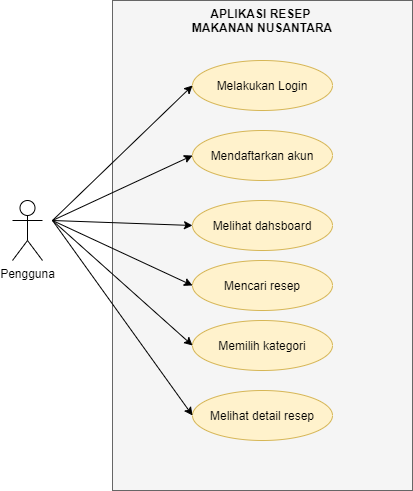

The diagram above was exported from draw.io. Its source (the exported page's mxGraphModel, read from the mxfile embedded in the PNG):
<mxGraphModel dx="868" dy="520" grid="1" gridSize="10" guides="1" tooltips="1" connect="1" arrows="1" fold="1" page="1" pageScale="1" pageWidth="827" pageHeight="1169" math="0" shadow="0">
  <root>
    <mxCell id="ry4GFnfQq0tWgF44WnGt-0" />
    <mxCell id="ry4GFnfQq0tWgF44WnGt-1" parent="ry4GFnfQq0tWgF44WnGt-0" />
    <mxCell id="ry4GFnfQq0tWgF44WnGt-3" value="" style="rounded=0;whiteSpace=wrap;html=1;fillColor=#f5f5f5;strokeColor=#666666;fontColor=#333333;" vertex="1" parent="ry4GFnfQq0tWgF44WnGt-1">
      <mxGeometry x="200" y="40" width="300" height="490" as="geometry" />
    </mxCell>
    <mxCell id="ry4GFnfQq0tWgF44WnGt-2" value="Melakukan Login&lt;span style=&quot;color: rgba(0 , 0 , 0 , 0) ; font-family: monospace ; font-size: 0px&quot;&gt;%3CmxGraphModel%3E%3Croot%3E%3CmxCell%20id%3D%220%22%2F%3E%3CmxCell%20id%3D%221%22%20parent%3D%220%22%2F%3E%3CmxCell%20id%3D%222%22%20value%3D%22Klik%20tombol%20cari%3F%22%20style%3D%22rhombus%3BwhiteSpace%3Dwrap%3Bhtml%3D1%3BfillColor%3D%23ffe6cc%3BstrokeColor%3D%23d79b00%3B%22%20vertex%3D%221%22%20parent%3D%221%22%3E%3CmxGeometry%20x%3D%22285%22%20y%3D%22440%22%20width%3D%2280%22%20height%3D%2280%22%20as%3D%22geometry%22%2F%3E%3C%2FmxCell%3E%3C%2Froot%3E%3C%2FmxGraphModel%3E&lt;/span&gt;" style="ellipse;whiteSpace=wrap;html=1;fillColor=#fff2cc;strokeColor=#d6b656;" vertex="1" parent="ry4GFnfQq0tWgF44WnGt-1">
      <mxGeometry x="280" y="100" width="140" height="50" as="geometry" />
    </mxCell>
    <mxCell id="ry4GFnfQq0tWgF44WnGt-4" value="Mendaftarkan akun&lt;span style=&quot;color: rgba(0 , 0 , 0 , 0) ; font-family: monospace ; font-size: 0px&quot;&gt;%3CmxGraphModel%3E%3Croot%3E%3CmxCell%20id%3D%220%22%2F%3E%3CmxCell%20id%3D%221%22%20parent%3D%220%22%2F%3E%3CmxCell%20id%3D%222%22%20value%3D%22Klik%20tombol%20cari%3F%22%20style%3D%22rhombus%3BwhiteSpace%3Dwrap%3Bhtml%3D1%3BfillColor%3D%23ffe6cc%3BstrokeColor%3D%23d79b00%3B%22%20vertex%3D%221%22%20parent%3D%221%22%3E%3CmxGeometry%20x%3D%22285%22%20y%3D%22440%22%20width%3D%2280%22%20height%3D%2280%22%20as%3D%22geometry%22%2F%3E%3C%2FmxCell%3E%3C%2Froot%3E%3C%2FmxGraphModel%3E&lt;/span&gt;" style="ellipse;whiteSpace=wrap;html=1;fillColor=#fff2cc;strokeColor=#d6b656;" vertex="1" parent="ry4GFnfQq0tWgF44WnGt-1">
      <mxGeometry x="280" y="170" width="140" height="50" as="geometry" />
    </mxCell>
    <mxCell id="ry4GFnfQq0tWgF44WnGt-5" value="Melihat dahsboard&lt;span style=&quot;color: rgba(0 , 0 , 0 , 0) ; font-family: monospace ; font-size: 0px&quot;&gt;3CmxGraphModel%3E%3Croot%3E%3CmxCell%20id%3D%220%22%2F%3E%3CmxCell%20id%3D%221%22%20parent%3D%220%22%2F%3E%3CmxCell%20id%3D%222%22%20value%3D%22Klik%20tombol%20cari%3F%22%20style%3D%22rhombus%3BwhiteSpace%3Dwrap%3Bhtml%3D1%3BfillColor%3D%23ffe6cc%3BstrokeColor%3D%23d79b00%3B%22%20vertex%3D%221%22%20parent%3D%221%22%3E%3CmxGeometry%20x%3D%22285%22%20y%3D%22440%22%20width%3D%2280%22%20height%3D%2280%22%20as%3D%22geometry%22%2F%3E%3C%2FmxCell%3E%3C%2Froot%3E%3C%2FmxGraphMod&lt;/span&gt;" style="ellipse;whiteSpace=wrap;html=1;fillColor=#fff2cc;strokeColor=#d6b656;" vertex="1" parent="ry4GFnfQq0tWgF44WnGt-1">
      <mxGeometry x="280" y="240" width="140" height="50" as="geometry" />
    </mxCell>
    <mxCell id="ry4GFnfQq0tWgF44WnGt-6" value="Mencari resep&lt;span style=&quot;color: rgba(0 , 0 , 0 , 0) ; font-family: monospace ; font-size: 0px&quot;&gt;%3CmxGraphModel%3E%3Croot%3E%3CmxCell%20id%3D%220%22%2F%3E%3CmxCell%20id%3D%221%22%20parent%3D%220%22%2F%3E%3CmxCell%20id%3D%222%22%20value%3D%22Klik%20tombol%20cari%3F%22%20style%3D%22rhombus%3BwhiteSpace%3Dwrap%3Bhtml%3D1%3BfillColor%3D%23ffe6cc%3BstrokeColor%3D%23d79b00%3B%22%20vertex%3D%221%22%20parent%3D%221%22%3E%3CmxGeometry%20x%3D%22285%22%20y%3D%22440%22%20width%3D%2280%22%20height%3D%2280%22%20as%3D%22geometry%22%2F%3E%3C%2FmxCell%3E%3C%2Froot%3E%3C%2FmxGraphModel%&lt;/span&gt;" style="ellipse;whiteSpace=wrap;html=1;fillColor=#fff2cc;strokeColor=#d6b656;" vertex="1" parent="ry4GFnfQq0tWgF44WnGt-1">
      <mxGeometry x="280" y="300" width="140" height="50" as="geometry" />
    </mxCell>
    <mxCell id="ry4GFnfQq0tWgF44WnGt-7" value="Memilih kategori" style="ellipse;whiteSpace=wrap;html=1;fillColor=#fff2cc;strokeColor=#d6b656;" vertex="1" parent="ry4GFnfQq0tWgF44WnGt-1">
      <mxGeometry x="280" y="360" width="140" height="50" as="geometry" />
    </mxCell>
    <mxCell id="ry4GFnfQq0tWgF44WnGt-8" value="Melihat detail resep" style="ellipse;whiteSpace=wrap;html=1;fillColor=#fff2cc;strokeColor=#d6b656;" vertex="1" parent="ry4GFnfQq0tWgF44WnGt-1">
      <mxGeometry x="280" y="430" width="140" height="50" as="geometry" />
    </mxCell>
    <mxCell id="ry4GFnfQq0tWgF44WnGt-9" value="Pengguna" style="shape=umlActor;verticalLabelPosition=bottom;verticalAlign=top;html=1;outlineConnect=0;fillColor=none;" vertex="1" parent="ry4GFnfQq0tWgF44WnGt-1">
      <mxGeometry x="100" y="240" width="30" height="60" as="geometry" />
    </mxCell>
    <mxCell id="ry4GFnfQq0tWgF44WnGt-10" value="APLIKASI RESEP &lt;br&gt;MAKANAN NUSANTARA" style="text;html=1;strokeColor=none;fillColor=none;align=center;verticalAlign=middle;whiteSpace=wrap;rounded=0;fontStyle=1" vertex="1" parent="ry4GFnfQq0tWgF44WnGt-1">
      <mxGeometry x="260" y="50" width="180" height="20" as="geometry" />
    </mxCell>
    <mxCell id="ry4GFnfQq0tWgF44WnGt-12" value="" style="endArrow=classic;html=1;entryX=0;entryY=0.5;entryDx=0;entryDy=0;" edge="1" parent="ry4GFnfQq0tWgF44WnGt-1" target="ry4GFnfQq0tWgF44WnGt-2">
      <mxGeometry width="50" height="50" relative="1" as="geometry">
        <mxPoint x="140" y="260" as="sourcePoint" />
        <mxPoint x="440" y="220" as="targetPoint" />
      </mxGeometry>
    </mxCell>
    <mxCell id="ry4GFnfQq0tWgF44WnGt-13" value="" style="endArrow=classic;html=1;entryX=0;entryY=0.5;entryDx=0;entryDy=0;" edge="1" parent="ry4GFnfQq0tWgF44WnGt-1" target="ry4GFnfQq0tWgF44WnGt-4">
      <mxGeometry width="50" height="50" relative="1" as="geometry">
        <mxPoint x="140" y="260" as="sourcePoint" />
        <mxPoint x="290" y="135" as="targetPoint" />
      </mxGeometry>
    </mxCell>
    <mxCell id="ry4GFnfQq0tWgF44WnGt-14" value="" style="endArrow=classic;html=1;entryX=0;entryY=0.5;entryDx=0;entryDy=0;" edge="1" parent="ry4GFnfQq0tWgF44WnGt-1" target="ry4GFnfQq0tWgF44WnGt-5">
      <mxGeometry width="50" height="50" relative="1" as="geometry">
        <mxPoint x="140" y="260" as="sourcePoint" />
        <mxPoint x="300" y="145" as="targetPoint" />
      </mxGeometry>
    </mxCell>
    <mxCell id="ry4GFnfQq0tWgF44WnGt-15" value="" style="endArrow=classic;html=1;entryX=0;entryY=0.5;entryDx=0;entryDy=0;" edge="1" parent="ry4GFnfQq0tWgF44WnGt-1" target="ry4GFnfQq0tWgF44WnGt-6">
      <mxGeometry width="50" height="50" relative="1" as="geometry">
        <mxPoint x="140" y="260" as="sourcePoint" />
        <mxPoint x="310" y="155" as="targetPoint" />
      </mxGeometry>
    </mxCell>
    <mxCell id="ry4GFnfQq0tWgF44WnGt-16" value="" style="endArrow=classic;html=1;entryX=0;entryY=0.5;entryDx=0;entryDy=0;" edge="1" parent="ry4GFnfQq0tWgF44WnGt-1" target="ry4GFnfQq0tWgF44WnGt-7">
      <mxGeometry width="50" height="50" relative="1" as="geometry">
        <mxPoint x="140" y="260" as="sourcePoint" />
        <mxPoint x="320" y="165" as="targetPoint" />
      </mxGeometry>
    </mxCell>
    <mxCell id="ry4GFnfQq0tWgF44WnGt-17" value="" style="endArrow=classic;html=1;entryX=0;entryY=0.5;entryDx=0;entryDy=0;" edge="1" parent="ry4GFnfQq0tWgF44WnGt-1" target="ry4GFnfQq0tWgF44WnGt-8">
      <mxGeometry width="50" height="50" relative="1" as="geometry">
        <mxPoint x="140" y="260" as="sourcePoint" />
        <mxPoint x="330" y="175" as="targetPoint" />
      </mxGeometry>
    </mxCell>
  </root>
</mxGraphModel>